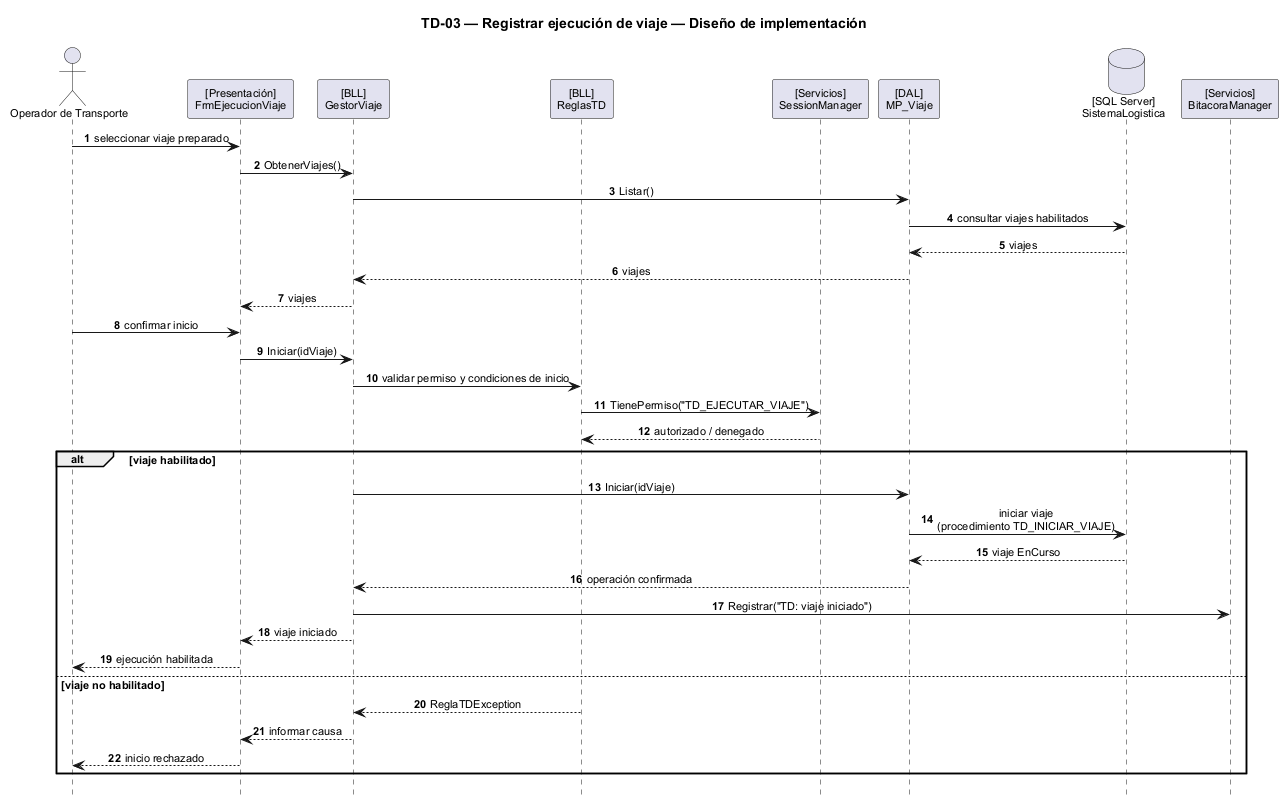

The diagram above was rendered by PlantUML. Its source (embedded in the PNG):
@startuml
scale max 1600 width
title TD-03 — Registrar ejecución de viaje — Diseño de implementación
skinparam backgroundColor white
skinparam shadowing false
skinparam defaultFontName Arial
skinparam defaultFontSize 11
skinparam sequenceMessageAlign center
skinparam responseMessageBelowArrow true
hide footbox
autonumber

actor "Operador de Transporte" as ACT
participant "[Presentación]\nFrmEjecucionViaje" as UI
participant "[BLL]\nGestorViaje" as BLL
participant "[BLL]\nReglasTD" as RULES
participant "[Servicios]\nSessionManager" as SES
participant "[DAL]\nMP_Viaje" as DAL
database "[SQL Server]\nSistemaLogistica" as DB
participant "[Servicios]\nBitacoraManager" as BIT

ACT -> UI : seleccionar viaje preparado
UI -> BLL : ObtenerViajes()
BLL -> DAL : Listar()
DAL -> DB : consultar viajes habilitados
DB --> DAL : viajes
DAL --> BLL : viajes
BLL --> UI : viajes

ACT -> UI : confirmar inicio
UI -> BLL : Iniciar(idViaje)
BLL -> RULES : validar permiso y condiciones de inicio
RULES -> SES : TienePermiso("TD_EJECUTAR_VIAJE")
SES --> RULES : autorizado / denegado

alt viaje habilitado
  BLL -> DAL : Iniciar(idViaje)
  DAL -> DB : iniciar viaje\n(procedimiento TD_INICIAR_VIAJE)
  DB --> DAL : viaje EnCurso
  DAL --> BLL : operación confirmada
  BLL -> BIT : Registrar("TD: viaje iniciado")
  BLL --> UI : viaje iniciado
  UI --> ACT : ejecución habilitada
else viaje no habilitado
  RULES --> BLL : ReglaTDException
  BLL --> UI : informar causa
  UI --> ACT : inicio rechazado
end
@enduml